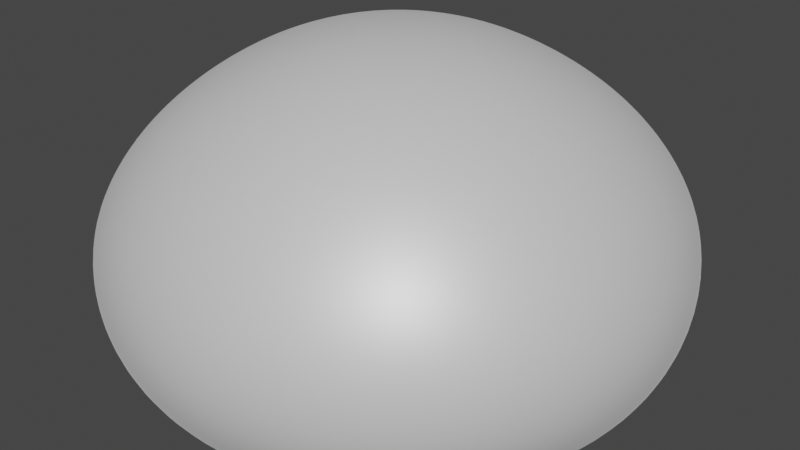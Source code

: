 # Source: Rock1.blend  (saved by Blender 2.91.10; exported with 4.5.12 LTS)
import bpy
from mathutils import Matrix  # noqa: F401  (used for matrix-valued properties, if any)

bpy.ops.wm.read_factory_settings(use_empty=True)
scene = bpy.context.scene
scene.name = 'Scene'

# ---- collections
col_board = bpy.data.collections.new('Board'); scene.collection.children.link(col_board)

# ---- materials (node trees are filled in below, after node groups)
mat_rock_white = bpy.data.materials.new('Rock White')

# ---- material node trees
mat_rock_white.use_nodes = True; mat_rock_white.node_tree.nodes.clear()
_N = mat_rock_white.node_tree.nodes; _L = mat_rock_white.node_tree.links
n0 = _N.new('ShaderNodeOutputMaterial'); n0.name = 'Material Output'; n0.location = (300, 300)
n1 = _N.new('ShaderNodeBsdfPrincipled'); n1.name = 'Principled BSDF'; n1.location = (-51, 305)
n1.distribution = 'GGX'
n1.subsurface_method = 'BURLEY'
n1.inputs[1].default_value = 0.2227
n1.inputs[3].default_value = 1.45
n1.inputs[13].default_value = 0.4682
n1.inputs[24].default_value = 0.2
n1.inputs[27].default_value = (0.0, 0.0, 0.0, 1.0)
n1.inputs[28].default_value = 1.0
_L.new(n1.outputs[0], n0.inputs[0])
n0.is_active_output = True

# ---- world
world_world = bpy.data.worlds.new('World'); scene.world = world_world
world_world.use_nodes = True; world_world.node_tree.nodes.clear()
_N = world_world.node_tree.nodes; _L = world_world.node_tree.links
n0 = _N.new('ShaderNodeOutputWorld'); n0.name = 'World Output'; n0.location = (300, 300)
n1 = _N.new('ShaderNodeBackground'); n1.name = 'Background'; n1.location = (10, 300)
n1.inputs[0].default_value = (0.05088, 0.05088, 0.05088, 1.0)
_L.new(n1.outputs[0], n0.inputs[0])
n0.is_active_output = True
world_world.color = (0.05088, 0.05088, 0.05088)
world_world.use_sun_shadow = False
world_world.sun_shadow_jitter_overblur = 0.0

# ---- meshes
me_cube_002 = bpy.data.meshes.new('Cube.002')
me_cube_002.from_pydata([(-2.228, -2.228, -1.0), (-1.0, -1.0, 1.0), (-2.228, 2.228, -1.0), (-1.0, 1.0, 1.0), (2.228, -2.228, -1.0), (1.0, -1.0, 1.0), (2.228, 2.228, -1.0), (1.0, 1.0, 1.0)], [], [(0, 1, 3, 2), (2, 3, 7, 6), (6, 7, 5, 4), (4, 5, 1, 0), (2, 6, 4, 0), (7, 3, 1, 5)])
me_cube_002.polygons.foreach_set('use_smooth', [True] * 6)
_uv = me_cube_002.uv_layers.new(name='UVMap')
_uv.uv.foreach_set('vector', [0.375, 0.0, 0.625, 0.0, 0.625, 0.25, 0.375, 0.25, 0.375, 0.25, 0.625, 0.25, 0.625, 0.5, 0.375, 0.5, 0.375, 0.5, 0.625, 0.5, 0.625, 0.75, 0.375, 0.75, 0.375, 0.75, 0.625, 0.75, 0.625, 1.0, 0.375, 1.0, 0.125, 0.5, 0.375, 0.5, 0.375, 0.75, 0.125, 0.75, 0.625, 0.5, 0.875, 0.5, 0.875, 0.75, 0.625, 0.75])
me_cube_002.materials.append(mat_rock_white)
me_cube_002.use_remesh_fix_poles = True
me_cube_002.use_remesh_preserve_attributes = False
me_cube_002.use_mirror_vertex_groups = False
me_cube_002.update()

# ---- objects
ob_cube = bpy.data.objects.new('Cube', me_cube_002)

# ---- transforms, parenting, visibility, modifiers, constraints
ob_cube.location = (0.0, 0.0, 0.0)
ob_cube.lineart.crease_threshold = 0.0
_m = ob_cube.modifiers.new('Subdivision', 'SUBSURF')
_m.uv_smooth = 'PRESERVE_CORNERS'
_m.levels = 5
_m.render_levels = 5
_m = ob_cube.modifiers.new('Displace', 'DISPLACE')
_m.strength = 0.7

# ---- collection membership
col_board.objects.link(ob_cube)

# ---- scene / render settings (as saved in the file)
scene.frame_start = 0; scene.frame_end = 0; scene.frame_set(0)
scene.render.engine = 'CYCLES'
scene.cycles.use_denoising = False
scene.cycles.samples = 128
scene.cycles.sampling_pattern = 'TABULATED_SOBOL'
scene.cycles.use_adaptive_sampling = False
scene.cycles.use_light_tree = False
scene.view_settings.view_transform = 'Filmic'
bpy.context.view_layer.update()

# ---- added for rendering (the .blend has no active camera and no usable light): camera, sun
cam_auto = bpy.data.cameras.new('AutoCamera')
cam_auto.lens = 50.0
cam_auto.sensor_width = 36.0
cam_auto.clip_end = 1000.0
ob_auto_camera = bpy.data.objects.new('AutoCamera', cam_auto)
scene.collection.objects.link(ob_auto_camera)
ob_auto_camera.location = (3.75902, -4.49371, 2.96563)
ob_auto_camera.rotation_euler = (1.09748, -7.21219e-08, 0.694738)
scene.camera = ob_auto_camera
light_auto_sun = bpy.data.lights.new('AutoSun', 'SUN')
light_auto_sun.energy = 3.0
light_auto_sun.angle = 0.0523599
ob_auto_sun = bpy.data.objects.new('AutoSun', light_auto_sun)
scene.collection.objects.link(ob_auto_sun)
ob_auto_sun.rotation_euler = (0.872665, 0.174533, 0.523599)
bpy.context.view_layer.update()
